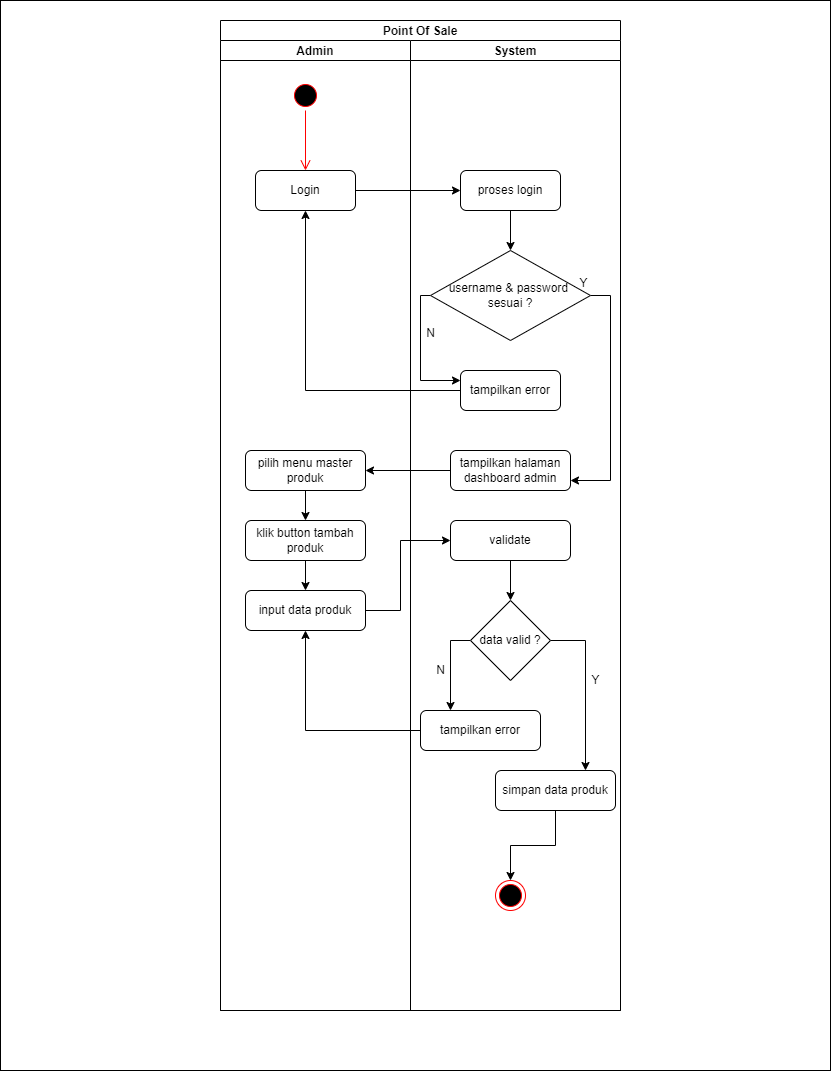

The diagram above was exported from draw.io. Its source (the exported page's mxGraphModel, read from the mxfile embedded in the PNG):
<mxGraphModel dx="1736" dy="786" grid="1" gridSize="10" guides="1" tooltips="1" connect="1" arrows="1" fold="1" page="1" pageScale="1" pageWidth="850" pageHeight="1100" math="0" shadow="0">
  <root>
    <mxCell id="pJnOtDVqCpFiOIJgT6FK-0" />
    <mxCell id="pJnOtDVqCpFiOIJgT6FK-1" parent="pJnOtDVqCpFiOIJgT6FK-0" />
    <mxCell id="WL1ZM4N20CpBatwWbEt--0" value="" style="rounded=0;whiteSpace=wrap;html=1;" vertex="1" parent="pJnOtDVqCpFiOIJgT6FK-1">
      <mxGeometry x="10" y="10" width="830" height="1070" as="geometry" />
    </mxCell>
    <mxCell id="WL1ZM4N20CpBatwWbEt--1" value="Point Of Sale" style="swimlane;childLayout=stackLayout;resizeParent=1;resizeParentMax=0;startSize=20;" vertex="1" parent="pJnOtDVqCpFiOIJgT6FK-1">
      <mxGeometry x="230" y="30" width="400" height="990" as="geometry" />
    </mxCell>
    <mxCell id="WL1ZM4N20CpBatwWbEt--2" value="Admin" style="swimlane;startSize=20;" vertex="1" parent="WL1ZM4N20CpBatwWbEt--1">
      <mxGeometry y="20" width="190" height="970" as="geometry" />
    </mxCell>
    <mxCell id="WL1ZM4N20CpBatwWbEt--3" value="" style="ellipse;html=1;shape=startState;fillColor=#000000;strokeColor=#ff0000;" vertex="1" parent="WL1ZM4N20CpBatwWbEt--2">
      <mxGeometry x="70" y="40" width="30" height="30" as="geometry" />
    </mxCell>
    <mxCell id="WL1ZM4N20CpBatwWbEt--4" value="" style="edgeStyle=orthogonalEdgeStyle;html=1;verticalAlign=bottom;endArrow=open;endSize=8;strokeColor=#ff0000;rounded=0;" edge="1" parent="WL1ZM4N20CpBatwWbEt--2" source="WL1ZM4N20CpBatwWbEt--3">
      <mxGeometry relative="1" as="geometry">
        <mxPoint x="85" y="130" as="targetPoint" />
      </mxGeometry>
    </mxCell>
    <mxCell id="WL1ZM4N20CpBatwWbEt--5" value="Login" style="rounded=1;whiteSpace=wrap;html=1;" vertex="1" parent="WL1ZM4N20CpBatwWbEt--2">
      <mxGeometry x="35" y="130" width="100" height="40" as="geometry" />
    </mxCell>
    <mxCell id="WL1ZM4N20CpBatwWbEt--6" style="edgeStyle=none;rounded=0;orthogonalLoop=1;jettySize=auto;html=1;exitX=0.5;exitY=1;exitDx=0;exitDy=0;entryX=0.5;entryY=0;entryDx=0;entryDy=0;fontSize=12;" edge="1" parent="WL1ZM4N20CpBatwWbEt--2" source="WL1ZM4N20CpBatwWbEt--7" target="WL1ZM4N20CpBatwWbEt--9">
      <mxGeometry relative="1" as="geometry" />
    </mxCell>
    <mxCell id="WL1ZM4N20CpBatwWbEt--7" value="pilih menu master produk" style="rounded=1;whiteSpace=wrap;html=1;" vertex="1" parent="WL1ZM4N20CpBatwWbEt--2">
      <mxGeometry x="25" y="410" width="120" height="40" as="geometry" />
    </mxCell>
    <mxCell id="WL1ZM4N20CpBatwWbEt--8" style="edgeStyle=none;rounded=0;orthogonalLoop=1;jettySize=auto;html=1;exitX=0.5;exitY=1;exitDx=0;exitDy=0;fontSize=12;" edge="1" parent="WL1ZM4N20CpBatwWbEt--2" source="WL1ZM4N20CpBatwWbEt--9" target="WL1ZM4N20CpBatwWbEt--10">
      <mxGeometry relative="1" as="geometry" />
    </mxCell>
    <mxCell id="WL1ZM4N20CpBatwWbEt--9" value="klik button tambah produk" style="rounded=1;whiteSpace=wrap;html=1;" vertex="1" parent="WL1ZM4N20CpBatwWbEt--2">
      <mxGeometry x="25" y="480" width="120" height="40" as="geometry" />
    </mxCell>
    <mxCell id="WL1ZM4N20CpBatwWbEt--10" value="input data produk" style="rounded=1;whiteSpace=wrap;html=1;" vertex="1" parent="WL1ZM4N20CpBatwWbEt--2">
      <mxGeometry x="25" y="550" width="120" height="40" as="geometry" />
    </mxCell>
    <mxCell id="WL1ZM4N20CpBatwWbEt--11" value="System" style="swimlane;startSize=20;" vertex="1" parent="WL1ZM4N20CpBatwWbEt--1">
      <mxGeometry x="190" y="20" width="210" height="970" as="geometry" />
    </mxCell>
    <mxCell id="WL1ZM4N20CpBatwWbEt--12" style="edgeStyle=none;rounded=0;orthogonalLoop=1;jettySize=auto;html=1;exitX=0.5;exitY=1;exitDx=0;exitDy=0;entryX=0.5;entryY=0;entryDx=0;entryDy=0;fontSize=12;" edge="1" parent="WL1ZM4N20CpBatwWbEt--11" source="WL1ZM4N20CpBatwWbEt--13" target="WL1ZM4N20CpBatwWbEt--16">
      <mxGeometry relative="1" as="geometry" />
    </mxCell>
    <mxCell id="WL1ZM4N20CpBatwWbEt--13" value="proses login" style="rounded=1;whiteSpace=wrap;html=1;" vertex="1" parent="WL1ZM4N20CpBatwWbEt--11">
      <mxGeometry x="50" y="130" width="100" height="40" as="geometry" />
    </mxCell>
    <mxCell id="WL1ZM4N20CpBatwWbEt--14" style="edgeStyle=orthogonalEdgeStyle;rounded=0;orthogonalLoop=1;jettySize=auto;html=1;exitX=0;exitY=0.5;exitDx=0;exitDy=0;entryX=0;entryY=0.25;entryDx=0;entryDy=0;fontSize=12;" edge="1" parent="WL1ZM4N20CpBatwWbEt--11" source="WL1ZM4N20CpBatwWbEt--16" target="WL1ZM4N20CpBatwWbEt--17">
      <mxGeometry relative="1" as="geometry">
        <Array as="points">
          <mxPoint x="10" y="255" />
          <mxPoint x="10" y="340" />
        </Array>
      </mxGeometry>
    </mxCell>
    <mxCell id="WL1ZM4N20CpBatwWbEt--15" style="edgeStyle=orthogonalEdgeStyle;rounded=0;orthogonalLoop=1;jettySize=auto;html=1;exitX=1;exitY=0.5;exitDx=0;exitDy=0;entryX=1;entryY=0.75;entryDx=0;entryDy=0;fontSize=12;" edge="1" parent="WL1ZM4N20CpBatwWbEt--11" source="WL1ZM4N20CpBatwWbEt--16" target="WL1ZM4N20CpBatwWbEt--18">
      <mxGeometry relative="1" as="geometry" />
    </mxCell>
    <mxCell id="WL1ZM4N20CpBatwWbEt--16" value="&lt;font style=&quot;font-size: 12px&quot;&gt;username &amp;amp; password &lt;br&gt;sesuai ?&lt;/font&gt;" style="rhombus;whiteSpace=wrap;html=1;align=center;verticalAlign=middle;" vertex="1" parent="WL1ZM4N20CpBatwWbEt--11">
      <mxGeometry x="20" y="210" width="160" height="90" as="geometry" />
    </mxCell>
    <mxCell id="WL1ZM4N20CpBatwWbEt--17" value="tampilkan error" style="rounded=1;whiteSpace=wrap;html=1;" vertex="1" parent="WL1ZM4N20CpBatwWbEt--11">
      <mxGeometry x="50" y="330" width="100" height="40" as="geometry" />
    </mxCell>
    <mxCell id="WL1ZM4N20CpBatwWbEt--18" value="tampilkan halaman dashboard admin" style="rounded=1;whiteSpace=wrap;html=1;" vertex="1" parent="WL1ZM4N20CpBatwWbEt--11">
      <mxGeometry x="40" y="410" width="120" height="40" as="geometry" />
    </mxCell>
    <mxCell id="WL1ZM4N20CpBatwWbEt--19" style="edgeStyle=orthogonalEdgeStyle;rounded=0;orthogonalLoop=1;jettySize=auto;html=1;exitX=0.5;exitY=1;exitDx=0;exitDy=0;entryX=0.5;entryY=0;entryDx=0;entryDy=0;fontSize=12;" edge="1" parent="WL1ZM4N20CpBatwWbEt--11" source="WL1ZM4N20CpBatwWbEt--20" target="WL1ZM4N20CpBatwWbEt--23">
      <mxGeometry relative="1" as="geometry" />
    </mxCell>
    <mxCell id="WL1ZM4N20CpBatwWbEt--20" value="validate" style="rounded=1;whiteSpace=wrap;html=1;" vertex="1" parent="WL1ZM4N20CpBatwWbEt--11">
      <mxGeometry x="40" y="480" width="120" height="40" as="geometry" />
    </mxCell>
    <mxCell id="WL1ZM4N20CpBatwWbEt--21" style="edgeStyle=orthogonalEdgeStyle;rounded=0;orthogonalLoop=1;jettySize=auto;html=1;exitX=0;exitY=0.5;exitDx=0;exitDy=0;entryX=0.25;entryY=0;entryDx=0;entryDy=0;fontSize=12;" edge="1" parent="WL1ZM4N20CpBatwWbEt--11" source="WL1ZM4N20CpBatwWbEt--23" target="WL1ZM4N20CpBatwWbEt--27">
      <mxGeometry relative="1" as="geometry" />
    </mxCell>
    <mxCell id="WL1ZM4N20CpBatwWbEt--22" style="edgeStyle=orthogonalEdgeStyle;rounded=0;orthogonalLoop=1;jettySize=auto;html=1;exitX=1;exitY=0.5;exitDx=0;exitDy=0;entryX=0.75;entryY=0;entryDx=0;entryDy=0;fontSize=12;" edge="1" parent="WL1ZM4N20CpBatwWbEt--11" source="WL1ZM4N20CpBatwWbEt--23" target="WL1ZM4N20CpBatwWbEt--25">
      <mxGeometry relative="1" as="geometry" />
    </mxCell>
    <mxCell id="WL1ZM4N20CpBatwWbEt--23" value="data valid ?" style="rhombus;whiteSpace=wrap;html=1;fontSize=12;" vertex="1" parent="WL1ZM4N20CpBatwWbEt--11">
      <mxGeometry x="60" y="560" width="80" height="80" as="geometry" />
    </mxCell>
    <mxCell id="WL1ZM4N20CpBatwWbEt--24" style="edgeStyle=orthogonalEdgeStyle;rounded=0;orthogonalLoop=1;jettySize=auto;html=1;exitX=0.5;exitY=1;exitDx=0;exitDy=0;entryX=0.5;entryY=0;entryDx=0;entryDy=0;fontSize=12;" edge="1" parent="WL1ZM4N20CpBatwWbEt--11" source="WL1ZM4N20CpBatwWbEt--25" target="WL1ZM4N20CpBatwWbEt--26">
      <mxGeometry relative="1" as="geometry" />
    </mxCell>
    <mxCell id="WL1ZM4N20CpBatwWbEt--25" value="simpan data produk" style="rounded=1;whiteSpace=wrap;html=1;" vertex="1" parent="WL1ZM4N20CpBatwWbEt--11">
      <mxGeometry x="85" y="730" width="120" height="40" as="geometry" />
    </mxCell>
    <mxCell id="WL1ZM4N20CpBatwWbEt--26" value="" style="ellipse;html=1;shape=endState;fillColor=#000000;strokeColor=#ff0000;fontSize=12;" vertex="1" parent="WL1ZM4N20CpBatwWbEt--11">
      <mxGeometry x="85" y="840" width="30" height="30" as="geometry" />
    </mxCell>
    <mxCell id="WL1ZM4N20CpBatwWbEt--27" value="tampilkan error" style="rounded=1;whiteSpace=wrap;html=1;" vertex="1" parent="WL1ZM4N20CpBatwWbEt--11">
      <mxGeometry x="10" y="670" width="120" height="40" as="geometry" />
    </mxCell>
    <mxCell id="WL1ZM4N20CpBatwWbEt--28" style="edgeStyle=none;rounded=0;orthogonalLoop=1;jettySize=auto;html=1;exitX=1;exitY=0.5;exitDx=0;exitDy=0;entryX=0;entryY=0.5;entryDx=0;entryDy=0;fontSize=12;" edge="1" parent="WL1ZM4N20CpBatwWbEt--1" source="WL1ZM4N20CpBatwWbEt--5" target="WL1ZM4N20CpBatwWbEt--13">
      <mxGeometry relative="1" as="geometry" />
    </mxCell>
    <mxCell id="WL1ZM4N20CpBatwWbEt--29" style="edgeStyle=orthogonalEdgeStyle;rounded=0;orthogonalLoop=1;jettySize=auto;html=1;exitX=0;exitY=0.5;exitDx=0;exitDy=0;entryX=0.5;entryY=1;entryDx=0;entryDy=0;fontSize=12;" edge="1" parent="WL1ZM4N20CpBatwWbEt--1" source="WL1ZM4N20CpBatwWbEt--17" target="WL1ZM4N20CpBatwWbEt--5">
      <mxGeometry relative="1" as="geometry" />
    </mxCell>
    <mxCell id="WL1ZM4N20CpBatwWbEt--30" style="edgeStyle=none;rounded=0;orthogonalLoop=1;jettySize=auto;html=1;exitX=0;exitY=0.5;exitDx=0;exitDy=0;entryX=1;entryY=0.5;entryDx=0;entryDy=0;fontSize=12;" edge="1" parent="WL1ZM4N20CpBatwWbEt--1" source="WL1ZM4N20CpBatwWbEt--18" target="WL1ZM4N20CpBatwWbEt--7">
      <mxGeometry relative="1" as="geometry" />
    </mxCell>
    <mxCell id="WL1ZM4N20CpBatwWbEt--31" style="edgeStyle=orthogonalEdgeStyle;rounded=0;orthogonalLoop=1;jettySize=auto;html=1;exitX=1;exitY=0.5;exitDx=0;exitDy=0;entryX=0;entryY=0.5;entryDx=0;entryDy=0;fontSize=12;" edge="1" parent="WL1ZM4N20CpBatwWbEt--1" source="WL1ZM4N20CpBatwWbEt--10" target="WL1ZM4N20CpBatwWbEt--20">
      <mxGeometry relative="1" as="geometry">
        <Array as="points">
          <mxPoint x="180" y="590" />
          <mxPoint x="180" y="520" />
        </Array>
      </mxGeometry>
    </mxCell>
    <mxCell id="WL1ZM4N20CpBatwWbEt--32" style="edgeStyle=orthogonalEdgeStyle;rounded=0;orthogonalLoop=1;jettySize=auto;html=1;exitX=0;exitY=0.5;exitDx=0;exitDy=0;entryX=0.5;entryY=1;entryDx=0;entryDy=0;fontSize=12;" edge="1" parent="WL1ZM4N20CpBatwWbEt--1" source="WL1ZM4N20CpBatwWbEt--27" target="WL1ZM4N20CpBatwWbEt--10">
      <mxGeometry relative="1" as="geometry" />
    </mxCell>
    <mxCell id="WL1ZM4N20CpBatwWbEt--33" value="Y" style="text;html=1;align=center;verticalAlign=middle;resizable=0;points=[];autosize=1;strokeColor=none;fillColor=none;fontSize=12;" vertex="1" parent="pJnOtDVqCpFiOIJgT6FK-1">
      <mxGeometry x="583" y="283" width="20" height="20" as="geometry" />
    </mxCell>
    <mxCell id="WL1ZM4N20CpBatwWbEt--34" value="N" style="text;html=1;align=center;verticalAlign=middle;resizable=0;points=[];autosize=1;strokeColor=none;fillColor=none;fontSize=12;" vertex="1" parent="pJnOtDVqCpFiOIJgT6FK-1">
      <mxGeometry x="430" y="333" width="20" height="20" as="geometry" />
    </mxCell>
    <mxCell id="WL1ZM4N20CpBatwWbEt--35" value="N" style="text;html=1;align=center;verticalAlign=middle;resizable=0;points=[];autosize=1;strokeColor=none;fillColor=none;fontSize=12;" vertex="1" parent="pJnOtDVqCpFiOIJgT6FK-1">
      <mxGeometry x="440" y="670" width="20" height="20" as="geometry" />
    </mxCell>
    <mxCell id="WL1ZM4N20CpBatwWbEt--36" value="Y" style="text;html=1;align=center;verticalAlign=middle;resizable=0;points=[];autosize=1;strokeColor=none;fillColor=none;fontSize=12;" vertex="1" parent="pJnOtDVqCpFiOIJgT6FK-1">
      <mxGeometry x="595" y="680" width="20" height="20" as="geometry" />
    </mxCell>
  </root>
</mxGraphModel>